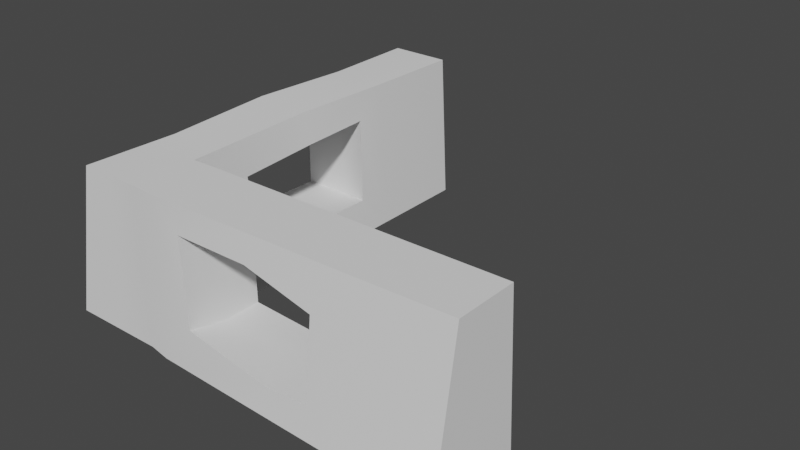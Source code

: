 # Source: WallCornerSection1.blend  (saved by Blender 2.81.16; exported with 4.5.12 LTS)
import bpy
from mathutils import Matrix  # noqa: F401  (used for matrix-valued properties, if any)

bpy.ops.wm.read_factory_settings(use_empty=True)
scene = bpy.context.scene
scene.name = 'Scene'

# ---- collections
col_collection = bpy.data.collections.new('Collection'); scene.collection.children.link(col_collection)

# ---- node groups
ng_auto_smooth = bpy.data.node_groups.new('Auto Smooth', 'GeometryNodeTree')
_s = ng_auto_smooth.interface.new_socket(name='Geometry', in_out='OUTPUT', socket_type='NodeSocketGeometry')
_s = ng_auto_smooth.interface.new_socket(name='Geometry', in_out='INPUT', socket_type='NodeSocketGeometry')
_s = ng_auto_smooth.interface.new_socket(name='Angle', in_out='INPUT', socket_type='NodeSocketFloat')
_s.subtype = 'ANGLE'
_s.min_value = 0.0
_s.max_value = 3.142
ng_auto_smooth.is_modifier = True
_N = ng_auto_smooth.nodes; _L = ng_auto_smooth.links
n0 = _N.new('NodeGroupOutput'); n0.name = 'Group Output'; n0.location = (480, -100)
n1 = _N.new('NodeGroupInput'); n1.name = 'Group Input'; n1.location = (-420, -300)
n2 = _N.new('NodeGroupInput'); n2.name = 'Group Input.001'; n2.location = (-60, -100)
n3 = _N.new('GeometryNodeSetShadeSmooth'); n3.name = 'Set Shade Smooth'; n3.location = (120, -100)
n3.domain = 'EDGE'
n4 = _N.new('GeometryNodeSetShadeSmooth'); n4.name = 'Set Shade Smooth.001'; n4.location = (300, -100)
n5 = _N.new('GeometryNodeInputMeshEdgeAngle'); n5.name = 'Edge Angle'; n5.location = (-420, -220)
n6 = _N.new('GeometryNodeInputEdgeSmooth'); n6.name = 'Is Edge Smooth'; n6.location = (-60, -160)
n7 = _N.new('GeometryNodeInputShadeSmooth'); n7.name = 'Is Face Smooth'; n7.location = (-240, -340)
n8 = _N.new('FunctionNodeBooleanMath'); n8.name = 'Boolean Math'; n8.location = (-60, -220)
n9 = _N.new('FunctionNodeCompare'); n9.name = 'Compare'; n9.location = (-240, -180)
n9.operation = 'LESS_EQUAL'
_L.new(n5.outputs[0], n9.inputs[0])
_L.new(n4.outputs[0], n0.inputs[0])
_L.new(n1.outputs[1], n9.inputs[1])
_L.new(n9.outputs[0], n8.inputs[0])
_L.new(n7.outputs[0], n8.inputs[1])
_L.new(n2.outputs[0], n3.inputs[0])
_L.new(n6.outputs[0], n3.inputs[1])
_L.new(n3.outputs[0], n4.inputs[0])
_L.new(n8.outputs[0], n3.inputs[2])
n0.is_active_output = True

# ---- world
world_world = bpy.data.worlds.new('World'); scene.world = world_world
world_world.use_nodes = True; world_world.node_tree.nodes.clear()
_N = world_world.node_tree.nodes; _L = world_world.node_tree.links
n0 = _N.new('ShaderNodeOutputWorld'); n0.name = 'World Output'; n0.location = (300, 300)
n1 = _N.new('ShaderNodeBackground'); n1.name = 'Background'; n1.location = (10, 300)
n1.inputs[0].default_value = (0.05088, 0.05088, 0.05088, 1.0)
_L.new(n1.outputs[0], n0.inputs[0])
n0.is_active_output = True
world_world.color = (0.05088, 0.05088, 0.05088)
world_world.use_sun_shadow = False
world_world.sun_shadow_jitter_overblur = 0.0

# ---- meshes
me_cube_004 = bpy.data.meshes.new('Cube.004')
me_cube_004.from_pydata([(-0.2656, -0.9984, 0.005748), (-0.1445, -0.9761, 0.7325), (-0.2656, 1.002, 0.005748), (-0.1445, 1.002, 0.7325), (0.1912, -0.9984, 0.005748), (0.1555, -0.9761, 0.7325), (0.1912, 1.002, 0.005748), (0.1555, 1.002, 0.7325), (-0.2009, 0.3703, 0.1647), (-0.1978, -0.002611, 0.1725), (-0.2125, -0.3658, 0.1558), (-0.1684, -0.4109, 0.5443), (-0.1461, 0.01893, 0.6006), (-0.1714, 0.3428, 0.6258), (0.1665, -0.3309, 0.1592), (0.1666, 0.00112, 0.1742), (0.155, 0.3722, 0.1653), (0.1713, 0.3468, 0.6009), (0.1676, 0.009977, 0.5886), (0.1523, -0.375, 0.5569), (0.007211, 1.002, 0.005748), (0.005461, 1.002, 0.7325), (0.01267, -0.9984, 0.005748), (0.005461, -0.9761, 0.7325), (0.01629, 0.5205, 0.7388), (0.007733, 0.005163, 0.7416), (-0.01258, -0.5148, 0.73), (0.008359, 0.4992, 0.001476), (0.005031, -0.0001307, 0.001476), (0.003251, -0.5015, 0.001476), (-0.2453, 0.5061, 0.001476), (-0.2504, -0.001861, 0.001476), (-0.2617, -0.5032, 0.001476), (-0.1394, -0.5173, 0.7268), (-0.1358, 0.006936, 0.7521), (-0.1325, 0.5224, 0.7331), (0.1956, -0.4995, 0.001476), (0.1975, 0.001626, 0.001476), (0.1899, 0.4916, 0.001476), (0.152, 0.5077, 0.7353), (0.1311, 0.003892, 0.737), (0.1397, -0.5115, 0.7285), (0.01806, 0.38, 0.6375), (-0.003541, 0.4092, 0.1436), (0.01117, 0.01612, 0.6169), (-0.009015, -0.4327, 0.5684), (0.006813, -0.3836, 0.1353), (0.007175, -0.0006256, 0.1528), (-0.2637, -0.7508, 0.003612), (0.1476, -0.6564, 0.7305), (-0.142, -0.7578, 0.7297), (0.1934, -0.6504, 0.003612), (-0.003558, -0.7566, 0.7313), (0.00796, -0.7499, 0.003612), (1.734, -0.6448, 0.7326), (1.734, -0.9436, 0.7326), (1.734, -1.07, 0.006103), (1.734, -0.6041, 0.006103), (0.4631, -0.6399, 0.1619), (0.4623, -1.008, 0.1996), (0.4294, -0.9953, 0.6112), (0.4558, -0.639, 0.5408), (1.126, -0.625, 0.1563), (1.124, -1.032, 0.1581), (1.118, -0.9879, 0.5253), (1.096, -0.6425, 0.5387), (0.8777, -1.009, 0.1245), (0.7778, -0.9778, 0.5982), (0.7766, -0.6383, 0.5967), (0.8795, -0.6214, 0.1228), (0.7973, -1.034, 0.006103), (0.3035, -1.018, 0.006103), (0.7777, -0.971, 0.7325), (0.2766, -0.9834, 0.7325), (0.7767, -0.6506, 0.7315), (0.2725, -0.6532, 0.7311), (0.3057, -0.6377, 0.006103), (0.7995, -0.6273, 0.006103), (1.293, -0.6168, 0.006103), (1.281, -0.648, 0.732), (1.291, -1.05, 0.006103), (1.279, -0.9586, 0.7325), (0.4461, -0.8208, 0.5676), (0.4627, -0.8238, 0.1626), (0.7763, -0.8077, 0.6063), (1.109, -0.8036, 0.537), (1.137, -0.8284, 0.1682), (0.7788, -0.8178, 0.1318), (-0.2646, -0.8746, 0.00468), (0.1515, -0.8274, 0.7315), (0.0009515, -0.8775, 0.7319), (0.01032, -0.8742, 0.00468), (-0.1433, -0.8781, 0.7311), (0.1923, -0.8244, 0.00468), (1.734, -0.7942, 0.7326), (1.734, -0.8368, 0.006103), (0.2745, -0.8183, 0.7318), (0.3046, -0.8278, 0.006103), (1.28, -0.8033, 0.7323), (1.292, -0.8334, 0.006103), (0.7984, -0.8306, 0.006103), (0.7772, -0.8108, 0.732)], [], [(30, 35, 3, 2), (20, 21, 7, 6), (99, 78, 57, 95), (22, 23, 1, 0), (91, 93, 4, 22), (90, 92, 1, 23), (21, 3, 35, 24), (24, 35, 34, 25), (25, 34, 33, 26), (20, 6, 38, 27), (27, 38, 37, 28), (28, 37, 36, 29), (6, 7, 39, 38), (45, 46, 10, 11), (44, 45, 11, 12), (48, 50, 33, 32), (42, 44, 12, 13), (43, 42, 13, 8), (31, 28, 29, 32), (30, 27, 28, 31), (2, 20, 27, 30), (40, 25, 26, 41), (39, 24, 25, 40), (7, 21, 24, 39), (89, 90, 23, 5), (88, 91, 22, 0), (4, 5, 23, 22), (2, 3, 21, 20), (9, 8, 30, 31), (10, 9, 31, 32), (12, 11, 33, 34), (13, 12, 34, 35), (15, 14, 36, 37), (16, 15, 37, 38), (18, 17, 39, 40), (19, 18, 40, 41), (17, 16, 38, 39), (14, 19, 41, 36), (11, 10, 32, 33), (8, 13, 35, 30), (46, 47, 9, 10), (47, 43, 8, 9), (15, 16, 43, 47), (14, 15, 47, 46), (16, 17, 42, 43), (17, 18, 44, 42), (18, 19, 45, 44), (19, 14, 46, 45), (32, 29, 53, 48), (41, 26, 52, 49), (88, 92, 50, 48), (26, 33, 50, 52), (29, 36, 51, 53), (36, 41, 49, 51), (95, 94, 55, 56), (81, 80, 56, 55), (98, 81, 55, 94), (78, 79, 54, 57), (51, 49, 75, 76), (89, 5, 73, 96), (5, 4, 71, 73), (93, 51, 76, 97), (85, 86, 63, 64), (101, 72, 81, 98), (84, 85, 64, 67), (100, 77, 78, 99), (97, 76, 77, 100), (82, 84, 67, 60), (96, 73, 72, 101), (83, 82, 60, 59), (66, 59, 71, 70), (60, 67, 72, 73), (68, 61, 75, 74), (61, 58, 76, 75), (59, 60, 73, 71), (69, 62, 78, 77), (62, 65, 79, 78), (64, 63, 80, 81), (63, 66, 70, 80), (67, 64, 81, 72), (65, 68, 74, 79), (58, 69, 77, 76), (86, 87, 66, 63), (87, 83, 59, 66), (69, 58, 83, 87), (62, 69, 87, 86), (58, 61, 82, 83), (61, 68, 84, 82), (68, 65, 85, 84), (65, 62, 86, 85), (75, 96, 101, 74), (71, 97, 100, 70), (70, 100, 99, 80), (74, 101, 98, 79), (4, 93, 97, 71), (49, 89, 96, 75), (79, 98, 94, 54), (57, 54, 94, 95), (0, 1, 92, 88), (48, 53, 91, 88), (49, 52, 90, 89), (52, 50, 92, 90), (53, 51, 93, 91), (80, 99, 95, 56)])
me_cube_004.polygons.foreach_set('use_smooth', [True] * 104)
_uv = me_cube_004.uv_layers.new(name='UVMap')
_uv.uv.foreach_set('vector', [0.375, 0.1875, 0.625, 0.1875, 0.625, 0.25, 0.375, 0.25, 0.375, 0.375, 0.625, 0.375, 0.625, 0.5, 0.375, 0.5, 0.375, 0.7344, 0.375, 0.7187, 0.375, 0.7188, 0.375, 0.7344, 0.375, 0.875, 0.625, 0.875, 0.625, 1.0, 0.375, 1.0, 0.25, 0.7344, 0.375, 0.7344, 0.375, 0.75, 0.25, 0.75, 0.75, 0.7344, 0.875, 0.7344, 0.875, 0.75, 0.75, 0.75, 0.75, 0.5, 0.875, 0.5, 0.875, 0.5625, 0.75, 0.5625, 0.75, 0.5625, 0.875, 0.5625, 0.875, 0.625, 0.75, 0.625, 0.75, 0.625, 0.875, 0.625, 0.875, 0.6875, 0.75, 0.6875, 0.25, 0.5, 0.375, 0.5, 0.375, 0.5625, 0.25, 0.5625, 0.25, 0.5625, 0.375, 0.5625, 0.375, 0.625, 0.25, 0.625, 0.25, 0.625, 0.375, 0.625, 0.375, 0.6875, 0.25, 0.6875, 0.375, 0.5, 0.625, 0.5, 0.625, 0.5625, 0.375, 0.5625, 0.5679, 0.375, 0.4321, 0.375, 0.4324, 0.08334, 0.5676, 0.083, 0.5685, 0.3752, 0.5679, 0.375, 0.5676, 0.083, 0.5682, 0.1263, 0.375, 0.03125, 0.625, 0.03125, 0.625, 0.0625, 0.375, 0.0625, 0.57, 0.3749, 0.5685, 0.3752, 0.5682, 0.1263, 0.5701, 0.1667, 0.43, 0.375, 0.57, 0.3749, 0.5701, 0.1667, 0.4298, 0.1666, 0.125, 0.625, 0.25, 0.625, 0.25, 0.6875, 0.125, 0.6875, 0.125, 0.5625, 0.25, 0.5625, 0.25, 0.625, 0.125, 0.625, 0.125, 0.5, 0.25, 0.5, 0.25, 0.5625, 0.125, 0.5625, 0.625, 0.625, 0.75, 0.625, 0.75, 0.6875, 0.625, 0.6875, 0.625, 0.5625, 0.75, 0.5625, 0.75, 0.625, 0.625, 0.625, 0.625, 0.5, 0.75, 0.5, 0.75, 0.5625, 0.625, 0.5625, 0.625, 0.7344, 0.75, 0.7344, 0.75, 0.75, 0.625, 0.75, 0.125, 0.7344, 0.25, 0.7344, 0.25, 0.75, 0.125, 0.75, 0.375, 0.75, 0.625, 0.75, 0.625, 0.875, 0.375, 0.875, 0.375, 0.25, 0.625, 0.25, 0.625, 0.375, 0.375, 0.375, 0.4317, 0.1248, 0.4298, 0.1666, 0.375, 0.1875, 0.375, 0.125, 0.4324, 0.08334, 0.4317, 0.1248, 0.375, 0.125, 0.375, 0.0625, 0.5682, 0.1263, 0.5676, 0.083, 0.625, 0.0625, 0.625, 0.125, 0.5701, 0.1667, 0.5682, 0.1263, 0.625, 0.125, 0.625, 0.1875, 0.4311, 0.6251, 0.4317, 0.6666, 0.375, 0.6875, 0.375, 0.625, 0.4301, 0.5834, 0.4311, 0.6251, 0.375, 0.625, 0.375, 0.5625, 0.5689, 0.6242, 0.5698, 0.5831, 0.625, 0.5625, 0.625, 0.625, 0.5683, 0.6669, 0.5689, 0.6242, 0.625, 0.625, 0.625, 0.6875, 0.5698, 0.5831, 0.4301, 0.5834, 0.375, 0.5625, 0.625, 0.5625, 0.4317, 0.6666, 0.5683, 0.6669, 0.625, 0.6875, 0.375, 0.6875, 0.5676, 0.083, 0.4324, 0.08334, 0.375, 0.0625, 0.625, 0.0625, 0.4298, 0.1666, 0.5701, 0.1667, 0.625, 0.1875, 0.375, 0.1875, 0.4321, 0.375, 0.4314, 0.375, 0.4317, 0.1248, 0.4324, 0.08334, 0.4314, 0.375, 0.43, 0.375, 0.4298, 0.1666, 0.4317, 0.1248, 0.4311, 0.6251, 0.4301, 0.5834, 0.43, 0.375, 0.4314, 0.375, 0.4317, 0.6666, 0.4311, 0.6251, 0.4314, 0.375, 0.4321, 0.375, 0.4301, 0.5834, 0.5698, 0.5831, 0.57, 0.3749, 0.43, 0.375, 0.5698, 0.5831, 0.5689, 0.6242, 0.5685, 0.3752, 0.57, 0.3749, 0.5689, 0.6242, 0.5683, 0.6669, 0.5679, 0.375, 0.5685, 0.3752, 0.5683, 0.6669, 0.4317, 0.6666, 0.4321, 0.375, 0.5679, 0.375, 0.125, 0.6875, 0.25, 0.6875, 0.25, 0.7187, 0.125, 0.7187, 0.625, 0.6875, 0.75, 0.6875, 0.75, 0.7187, 0.625, 0.7188, 0.375, 0.01562, 0.625, 0.01562, 0.625, 0.03125, 0.375, 0.03125, 0.75, 0.6875, 0.875, 0.6875, 0.875, 0.7188, 0.75, 0.7187, 0.25, 0.6875, 0.375, 0.6875, 0.375, 0.7188, 0.25, 0.7187, 0.375, 0.6875, 0.625, 0.6875, 0.625, 0.7188, 0.375, 0.7188, 0.375, 0.7344, 0.625, 0.7344, 0.625, 0.75, 0.375, 0.75, 0.625, 0.75, 0.375, 0.75, 0.375, 0.75, 0.625, 0.75, 0.625, 0.7344, 0.625, 0.75, 0.625, 0.75, 0.625, 0.7344, 0.375, 0.7187, 0.625, 0.7188, 0.625, 0.7188, 0.375, 0.7188, 0.375, 0.7188, 0.625, 0.7188, 0.625, 0.7188, 0.375, 0.7188, 0.625, 0.7344, 0.625, 0.75, 0.625, 0.75, 0.625, 0.7344, 0.625, 0.75, 0.375, 0.75, 0.375, 0.75, 0.625, 0.75, 0.375, 0.7344, 0.375, 0.7188, 0.375, 0.7188, 0.375, 0.7344, 0.5695, 0.7344, 0.4305, 0.7344, 0.4304, 0.75, 0.5696, 0.75, 0.625, 0.7344, 0.625, 0.75, 0.625, 0.75, 0.625, 0.7344, 0.5692, 0.7344, 0.5695, 0.7344, 0.5696, 0.75, 0.5693, 0.75, 0.375, 0.7344, 0.375, 0.7187, 0.375, 0.7187, 0.375, 0.7344, 0.375, 0.7344, 0.375, 0.7188, 0.375, 0.7187, 0.375, 0.7344, 0.569, 0.7344, 0.5692, 0.7344, 0.5693, 0.75, 0.569, 0.75, 0.625, 0.7344, 0.625, 0.75, 0.625, 0.75, 0.625, 0.7344, 0.4311, 0.7344, 0.569, 0.7344, 0.569, 0.75, 0.431, 0.75, 0.4308, 0.75, 0.431, 0.75, 0.375, 0.75, 0.375, 0.75, 0.569, 0.75, 0.5693, 0.75, 0.625, 0.75, 0.625, 0.75, 0.5692, 0.7187, 0.5689, 0.7187, 0.625, 0.7188, 0.625, 0.7187, 0.5689, 0.7187, 0.4311, 0.7187, 0.375, 0.7188, 0.625, 0.7188, 0.431, 0.75, 0.569, 0.75, 0.625, 0.75, 0.375, 0.75, 0.4308, 0.7188, 0.4306, 0.7187, 0.375, 0.7187, 0.375, 0.7187, 0.4306, 0.7187, 0.5694, 0.7187, 0.625, 0.7188, 0.375, 0.7187, 0.5696, 0.75, 0.4304, 0.75, 0.375, 0.75, 0.625, 0.75, 0.4304, 0.75, 0.4308, 0.75, 0.375, 0.75, 0.375, 0.75, 0.5693, 0.75, 0.5696, 0.75, 0.625, 0.75, 0.625, 0.75, 0.5694, 0.7187, 0.5692, 0.7187, 0.625, 0.7187, 0.625, 0.7188, 0.4311, 0.7187, 0.4308, 0.7188, 0.375, 0.7187, 0.375, 0.7188, 0.4305, 0.7344, 0.4308, 0.7344, 0.4308, 0.75, 0.4304, 0.75, 0.4308, 0.7344, 0.4311, 0.7344, 0.431, 0.75, 0.4308, 0.75, 0.4308, 0.7188, 0.4311, 0.7187, 0.4311, 0.7344, 0.4308, 0.7344, 0.4306, 0.7187, 0.4308, 0.7188, 0.4308, 0.7344, 0.4305, 0.7344, 0.4311, 0.7187, 0.5689, 0.7187, 0.569, 0.7344, 0.4311, 0.7344, 0.5689, 0.7187, 0.5692, 0.7187, 0.5692, 0.7344, 0.569, 0.7344, 0.5692, 0.7187, 0.5694, 0.7187, 0.5695, 0.7344, 0.5692, 0.7344, 0.5694, 0.7187, 0.4306, 0.7187, 0.4305, 0.7344, 0.5695, 0.7344, 0.625, 0.7188, 0.625, 0.7344, 0.625, 0.7344, 0.625, 0.7187, 0.375, 0.75, 0.375, 0.7344, 0.375, 0.7344, 0.375, 0.75, 0.375, 0.75, 0.375, 0.7344, 0.375, 0.7344, 0.375, 0.75, 0.625, 0.7187, 0.625, 0.7344, 0.625, 0.7344, 0.625, 0.7188, 0.375, 0.75, 0.375, 0.7344, 0.375, 0.7344, 0.375, 0.75, 0.625, 0.7188, 0.625, 0.7344, 0.625, 0.7344, 0.625, 0.7188, 0.625, 0.7188, 0.625, 0.7344, 0.625, 0.7344, 0.625, 0.7188, 0.375, 0.7188, 0.625, 0.7188, 0.625, 0.7344, 0.375, 0.7344, 0.375, 0.0, 0.625, 0.0, 0.625, 0.01562, 0.375, 0.01562, 0.125, 0.7187, 0.25, 0.7187, 0.25, 0.7344, 0.125, 0.7344, 0.625, 0.7188, 0.75, 0.7187, 0.75, 0.7344, 0.625, 0.7344, 0.75, 0.7187, 0.875, 0.7188, 0.875, 0.7344, 0.75, 0.7344, 0.25, 0.7187, 0.375, 0.7188, 0.375, 0.7344, 0.25, 0.7344, 0.375, 0.75, 0.375, 0.7344, 0.375, 0.7344, 0.375, 0.75])
me_cube_004.use_remesh_fix_poles = True
me_cube_004.use_remesh_preserve_attributes = False
me_cube_004.use_mirror_vertex_groups = False
me_cube_004.update()

# ---- objects
ob_wallcornersection1 = bpy.data.objects.new('WallCornerSection1', me_cube_004)

# ---- transforms, parenting, visibility, modifiers, constraints
ob_wallcornersection1.location = (0.2652, 0.0, 0.0)
ob_wallcornersection1.lineart.crease_threshold = 0.0
_m = ob_wallcornersection1.modifiers.new('Auto Smooth', 'NODES')
_m.node_group = ng_auto_smooth
_gi = [s.identifier for s in ng_auto_smooth.interface.items_tree if s.item_type == 'SOCKET' and s.in_out == 'INPUT']
_m[_gi[1]] = 0.5236  # Angle

# ---- collection membership
col_collection.objects.link(ob_wallcornersection1)

# ---- scene / render settings (as saved in the file)
scene.frame_start = 1; scene.frame_end = 250; scene.frame_set(1)
scene.render.engine = 'BLENDER_EEVEE_NEXT'
scene.cycles.use_denoising = False
scene.cycles.samples = 128
scene.cycles.sampling_pattern = 'TABULATED_SOBOL'
scene.cycles.use_adaptive_sampling = False
scene.cycles.use_light_tree = False
scene.view_settings.view_transform = 'Filmic'
bpy.context.view_layer.update()

# ---- added for rendering (the .blend has no active camera and no usable light): camera, sun
cam_auto = bpy.data.cameras.new('AutoCamera')
cam_auto.lens = 50.0
cam_auto.sensor_width = 36.0
cam_auto.clip_end = 1000.0
ob_auto_camera = bpy.data.objects.new('AutoCamera', cam_auto)
scene.collection.objects.link(ob_auto_camera)
ob_auto_camera.location = (3.75232, -3.3373, 2.57901)
ob_auto_camera.rotation_euler = (1.09748, -7.21219e-08, 0.694738)
scene.camera = ob_auto_camera
light_auto_sun = bpy.data.lights.new('AutoSun', 'SUN')
light_auto_sun.energy = 3.0
light_auto_sun.angle = 0.0523599
ob_auto_sun = bpy.data.objects.new('AutoSun', light_auto_sun)
scene.collection.objects.link(ob_auto_sun)
ob_auto_sun.rotation_euler = (0.872665, 0.174533, 0.523599)
bpy.context.view_layer.update()

